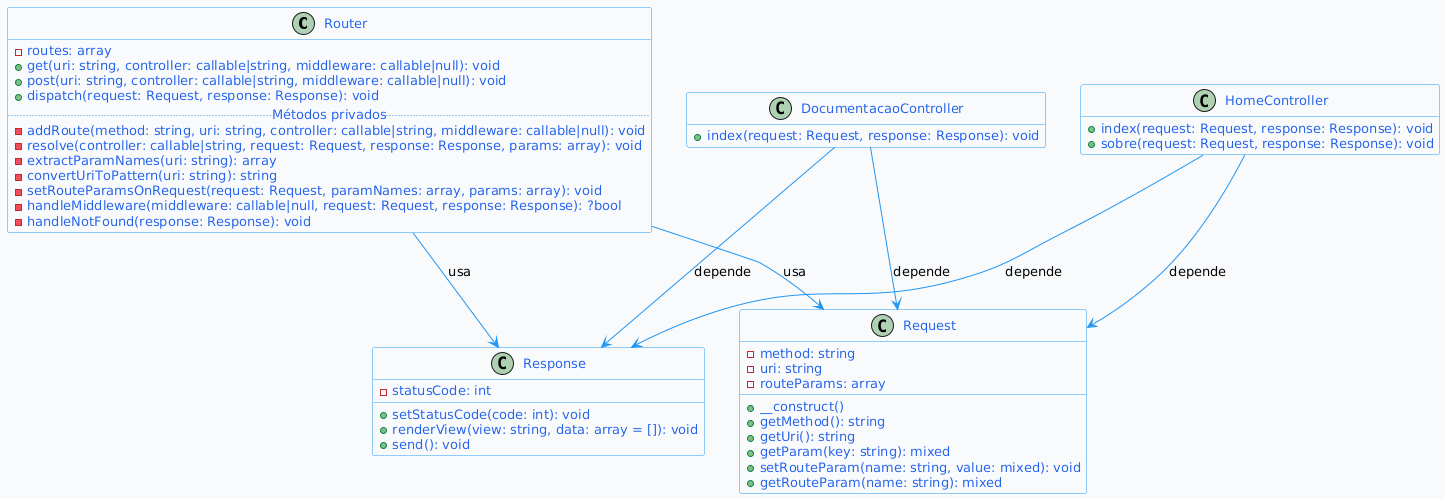

The diagram above was rendered by PlantUML. Its source (embedded in the PNG):
@startuml
'skinparam classAttributeIconSize 0'
    skinparam backgroundColor #f8fafc
    skinparam class {
        BackgroundColor White
        BorderColor #2196f3
        ArrowColor #2196f3
        FontName Inter
        FontSize 15
        AttributeFontColor #2563eb
        AttributeFontSize 13
        StereotypeFontColor #2196f3
        StereotypeFontSize 12
        Shadowing false
    }
    hide empty members

    class Router {
        - routes: array
        + get(uri: string, controller: callable|string, middleware: callable|null): void
        + post(uri: string, controller: callable|string, middleware: callable|null): void
        + dispatch(request: Request, response: Response): void
        .. Métodos privados ..
        - addRoute(method: string, uri: string, controller: callable|string, middleware: callable|null): void
        - resolve(controller: callable|string, request: Request, response: Response, params: array): void
        - extractParamNames(uri: string): array
        - convertUriToPattern(uri: string): string
        - setRouteParamsOnRequest(request: Request, paramNames: array, params: array): void
        - handleMiddleware(middleware: callable|null, request: Request, response: Response): ?bool
        - handleNotFound(response: Response): void
    }

    class Request {
        - method: string
        - uri: string
        - routeParams: array
        + __construct()
        + getMethod(): string
        + getUri(): string
        + getParam(key: string): mixed
        + setRouteParam(name: string, value: mixed): void
        + getRouteParam(name: string): mixed
    }

    class Response {
        - statusCode: int
        + setStatusCode(code: int): void
        + renderView(view: string, data: array = []): void
        + send(): void
    }

    class HomeController {
        + index(request: Request, response: Response): void
        + sobre(request: Request, response: Response): void
    }

    class DocumentacaoController {
        + index(request: Request, response: Response): void
    }

    Router --> Request : usa
    Router --> Response : usa
    HomeController --> Request : depende
    HomeController --> Response : depende
    DocumentacaoController --> Request : depende
    DocumentacaoController --> Response : depende
@enduml